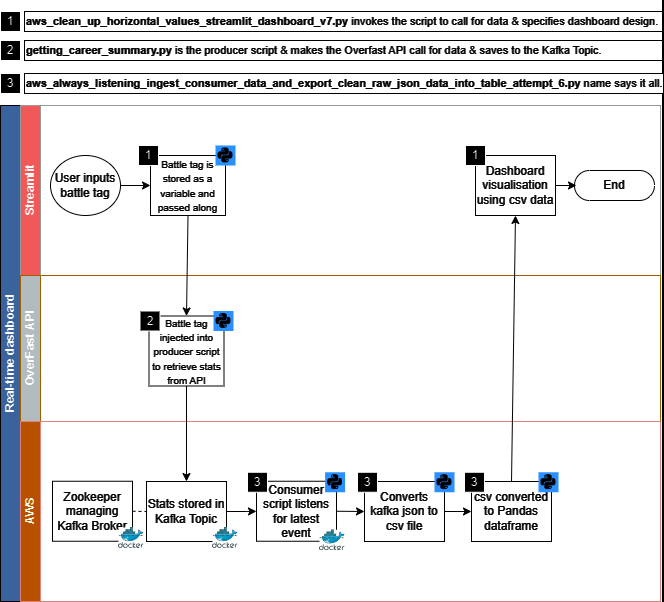

The diagram above was exported from draw.io. Its source (the exported page's mxGraphModel, read from the mxfile embedded in the PNG):
<mxGraphModel dx="819" dy="426" grid="0" gridSize="10" guides="1" tooltips="1" connect="1" arrows="1" fold="1" page="1" pageScale="1" pageWidth="827" pageHeight="1169" background="#000000" math="0" shadow="0">
  <root>
    <mxCell id="0" />
    <mxCell id="1" parent="0" />
    <mxCell id="07ebV6jmzRxAZikldRf5-93" value="" style="rounded=0;whiteSpace=wrap;html=1;fillColor=#000000;" parent="1" vertex="1">
      <mxGeometry x="120" y="15" width="661" height="601" as="geometry" />
    </mxCell>
    <mxCell id="dNxyNK7c78bLwvsdeMH5-19" value="Real-time dashboard" style="swimlane;html=1;childLayout=stackLayout;resizeParent=1;resizeParentMax=0;horizontal=0;startSize=20;horizontalStack=0;strokeColor=#FFFFFF;labelBackgroundColor=none;fillColor=#7EA6E0;" parent="1" vertex="1">
      <mxGeometry x="120" y="120" width="660" height="496" as="geometry" />
    </mxCell>
    <mxCell id="dNxyNK7c78bLwvsdeMH5-20" value="&lt;font color=&quot;#000000&quot;&gt;Streamlit&lt;/font&gt;" style="swimlane;html=1;startSize=20;horizontal=0;fillColor=#FF6666;strokeColor=#666666;fontColor=#333898;" parent="dNxyNK7c78bLwvsdeMH5-19" vertex="1">
      <mxGeometry x="20" width="640" height="170" as="geometry" />
    </mxCell>
    <mxCell id="dNxyNK7c78bLwvsdeMH5-24" value="&lt;font color=&quot;#ffffff&quot; style=&quot;font-size: 10px;&quot;&gt;Battle tag is stored as a variable and passed along&lt;/font&gt;" style="rounded=0;whiteSpace=wrap;html=1;fontFamily=Helvetica;fontSize=12;fontColor=#000000;align=center;fillColor=#000000;strokeColor=#FFFFFF;" parent="dNxyNK7c78bLwvsdeMH5-20" vertex="1">
      <mxGeometry x="130" y="50" width="75" height="60" as="geometry" />
    </mxCell>
    <mxCell id="dNxyNK7c78bLwvsdeMH5-30" value="&lt;font color=&quot;#ffffff&quot;&gt;Dashboard visualisation using csv data&lt;/font&gt;" style="rounded=0;whiteSpace=wrap;html=1;fontFamily=Helvetica;fontSize=12;fontColor=#000000;align=center;fillColor=#000000;strokeColor=#FFFFFF;" parent="dNxyNK7c78bLwvsdeMH5-20" vertex="1">
      <mxGeometry x="455" y="50" width="80" height="60" as="geometry" />
    </mxCell>
    <mxCell id="dNxyNK7c78bLwvsdeMH5-23" value="&lt;font color=&quot;#ffffff&quot;&gt;User inputs battle tag&lt;/font&gt;" style="ellipse;whiteSpace=wrap;html=1;fillColor=#000000;strokeColor=#FFFFFF;strokeWidth=1;" parent="dNxyNK7c78bLwvsdeMH5-20" vertex="1">
      <mxGeometry x="30" y="50" width="70" height="60" as="geometry" />
    </mxCell>
    <mxCell id="dNxyNK7c78bLwvsdeMH5-25" value="" style="edgeStyle=orthogonalEdgeStyle;rounded=0;orthogonalLoop=1;jettySize=auto;html=1;strokeColor=#FFFFFF;" parent="dNxyNK7c78bLwvsdeMH5-20" source="dNxyNK7c78bLwvsdeMH5-23" target="dNxyNK7c78bLwvsdeMH5-24" edge="1">
      <mxGeometry relative="1" as="geometry" />
    </mxCell>
    <mxCell id="rfad8nxnuctSV-Ku__vp-10" value="" style="shape=image;html=1;verticalAlign=top;verticalLabelPosition=bottom;labelBackgroundColor=#ffffff;imageAspect=0;aspect=fixed;image=https://cdn2.iconfinder.com/data/icons/boxicons-logos/24/bxl-python-128.png;imageBackground=#248AFF;" parent="dNxyNK7c78bLwvsdeMH5-20" vertex="1">
      <mxGeometry x="195" y="40" width="20" height="20" as="geometry" />
    </mxCell>
    <mxCell id="07ebV6jmzRxAZikldRf5-34" value="1" style="whiteSpace=wrap;html=1;aspect=fixed;fillColor=#FFFFFF;" parent="dNxyNK7c78bLwvsdeMH5-20" vertex="1">
      <mxGeometry x="118" y="40" width="20" height="20" as="geometry" />
    </mxCell>
    <mxCell id="07ebV6jmzRxAZikldRf5-52" value="1" style="whiteSpace=wrap;html=1;aspect=fixed;fillColor=#FFFFFF;" parent="dNxyNK7c78bLwvsdeMH5-20" vertex="1">
      <mxGeometry x="445" y="40" width="20" height="20" as="geometry" />
    </mxCell>
    <mxCell id="07ebV6jmzRxAZikldRf5-88" value="&lt;font color=&quot;#ffffff&quot;&gt;End&lt;/font&gt;" style="html=1;dashed=0;whiteSpace=wrap;shape=mxgraph.dfd.start;fillColor=#000000;strokeColor=#FFFFFF;" parent="dNxyNK7c78bLwvsdeMH5-20" vertex="1">
      <mxGeometry x="554" y="65" width="80" height="30" as="geometry" />
    </mxCell>
    <mxCell id="07ebV6jmzRxAZikldRf5-89" value="" style="endArrow=classic;html=1;rounded=0;exitX=1;exitY=0.5;exitDx=0;exitDy=0;strokeColor=#FFFFFF;entryX=0.025;entryY=0.5;entryDx=0;entryDy=0;entryPerimeter=0;" parent="dNxyNK7c78bLwvsdeMH5-20" source="dNxyNK7c78bLwvsdeMH5-30" target="07ebV6jmzRxAZikldRf5-88" edge="1">
      <mxGeometry width="50" height="50" relative="1" as="geometry">
        <mxPoint x="563" y="123" as="sourcePoint" />
        <mxPoint x="572" y="80" as="targetPoint" />
      </mxGeometry>
    </mxCell>
    <mxCell id="dNxyNK7c78bLwvsdeMH5-21" value="OverFast API" style="swimlane;html=1;startSize=20;horizontal=0;fillColor=#3D474A;strokeColor=#d79b00;" parent="dNxyNK7c78bLwvsdeMH5-19" vertex="1">
      <mxGeometry x="20" y="170" width="640" height="146" as="geometry" />
    </mxCell>
    <mxCell id="dNxyNK7c78bLwvsdeMH5-26" value="&lt;font color=&quot;#ffffff&quot; style=&quot;font-size: 10px;&quot;&gt;Battle tag injected into producer script to retrieve stats from API&lt;/font&gt;" style="rounded=0;whiteSpace=wrap;html=1;fontFamily=Helvetica;fontSize=12;fontColor=#000000;align=center;fillColor=#000000;strokeColor=#FFFFFF;" parent="dNxyNK7c78bLwvsdeMH5-21" vertex="1">
      <mxGeometry x="128.5" y="40.5" width="75" height="70" as="geometry" />
    </mxCell>
    <mxCell id="rfad8nxnuctSV-Ku__vp-4" value="" style="shape=image;html=1;verticalAlign=top;verticalLabelPosition=bottom;labelBackgroundColor=#ffffff;imageAspect=0;aspect=fixed;image=https://cdn2.iconfinder.com/data/icons/boxicons-logos/24/bxl-python-128.png;imageBackground=#248AFF;" parent="dNxyNK7c78bLwvsdeMH5-21" vertex="1">
      <mxGeometry x="193" y="35.5" width="20" height="20" as="geometry" />
    </mxCell>
    <mxCell id="07ebV6jmzRxAZikldRf5-35" value="2" style="whiteSpace=wrap;html=1;aspect=fixed;fillColor=#FFFFFF;" parent="dNxyNK7c78bLwvsdeMH5-21" vertex="1">
      <mxGeometry x="119.5" y="35.5" width="20" height="20" as="geometry" />
    </mxCell>
    <mxCell id="dNxyNK7c78bLwvsdeMH5-22" value="AWS" style="swimlane;html=1;startSize=20;horizontal=0;fillColor=#FF9900;strokeColor=#b85450;" parent="dNxyNK7c78bLwvsdeMH5-19" vertex="1">
      <mxGeometry x="20" y="316" width="640" height="180" as="geometry" />
    </mxCell>
    <mxCell id="rfad8nxnuctSV-Ku__vp-31" value="" style="edgeStyle=orthogonalEdgeStyle;rounded=0;orthogonalLoop=1;jettySize=auto;html=1;strokeColor=#FFFFFF;" parent="dNxyNK7c78bLwvsdeMH5-22" source="dNxyNK7c78bLwvsdeMH5-34" target="rfad8nxnuctSV-Ku__vp-29" edge="1">
      <mxGeometry relative="1" as="geometry" />
    </mxCell>
    <mxCell id="dNxyNK7c78bLwvsdeMH5-34" value="&lt;font color=&quot;#ffffff&quot;&gt;Stats stored in Kafka Topic&lt;/font&gt;" style="rounded=0;whiteSpace=wrap;html=1;fontFamily=Helvetica;fontSize=12;fontColor=#000000;align=center;fillColor=#000000;strokeColor=#FFFFFF;" parent="dNxyNK7c78bLwvsdeMH5-22" vertex="1">
      <mxGeometry x="126" y="60" width="80" height="60" as="geometry" />
    </mxCell>
    <mxCell id="rfad8nxnuctSV-Ku__vp-13" value="" style="image;sketch=0;aspect=fixed;html=1;points=[];align=center;fontSize=12;image=img/lib/mscae/Docker.svg;imageBackground=#000000;" parent="dNxyNK7c78bLwvsdeMH5-22" vertex="1">
      <mxGeometry x="192" y="106" width="25.61" height="21" as="geometry" />
    </mxCell>
    <mxCell id="rfad8nxnuctSV-Ku__vp-15" value="&lt;font color=&quot;#ffffff&quot;&gt;Zookeeper managing Kafka Broker&lt;/font&gt;" style="rounded=0;whiteSpace=wrap;html=1;fontFamily=Helvetica;fontSize=12;fontColor=#000000;align=center;fillColor=#000000;strokeColor=#FFFFFF;" parent="dNxyNK7c78bLwvsdeMH5-22" vertex="1">
      <mxGeometry x="32" y="59.75" width="80" height="60" as="geometry" />
    </mxCell>
    <mxCell id="rfad8nxnuctSV-Ku__vp-21" value="" style="endArrow=none;dashed=1;html=1;rounded=0;entryX=0;entryY=0.5;entryDx=0;entryDy=0;exitX=1;exitY=0.5;exitDx=0;exitDy=0;strokeColor=#FFFFFF;" parent="dNxyNK7c78bLwvsdeMH5-22" source="rfad8nxnuctSV-Ku__vp-15" target="dNxyNK7c78bLwvsdeMH5-34" edge="1">
      <mxGeometry width="50" height="50" relative="1" as="geometry">
        <mxPoint x="102" y="229.75" as="sourcePoint" />
        <mxPoint x="152" y="179.75" as="targetPoint" />
      </mxGeometry>
    </mxCell>
    <mxCell id="rfad8nxnuctSV-Ku__vp-29" value="&lt;font color=&quot;#ffffff&quot;&gt;Consumer script listens for latest event&lt;/font&gt;" style="rounded=0;whiteSpace=wrap;html=1;fontFamily=Helvetica;fontSize=12;fontColor=#000000;align=center;fillColor=#000000;strokeColor=#FFFFFF;" parent="dNxyNK7c78bLwvsdeMH5-22" vertex="1">
      <mxGeometry x="236" y="59.75" width="80" height="60" as="geometry" />
    </mxCell>
    <mxCell id="rfad8nxnuctSV-Ku__vp-32" value="" style="image;sketch=0;aspect=fixed;html=1;points=[];align=center;fontSize=12;image=img/lib/mscae/Docker.svg;imageBackground=#000000;" parent="dNxyNK7c78bLwvsdeMH5-22" vertex="1">
      <mxGeometry x="299" y="108.25" width="25.61" height="21" as="geometry" />
    </mxCell>
    <mxCell id="07ebV6jmzRxAZikldRf5-4" value="" style="shape=image;html=1;verticalAlign=top;verticalLabelPosition=bottom;labelBackgroundColor=#ffffff;imageAspect=0;aspect=fixed;image=https://cdn2.iconfinder.com/data/icons/boxicons-logos/24/bxl-python-128.png;imageBackground=#248AFF;" parent="dNxyNK7c78bLwvsdeMH5-22" vertex="1">
      <mxGeometry x="304.61" y="50.75" width="20" height="20" as="geometry" />
    </mxCell>
    <mxCell id="07ebV6jmzRxAZikldRf5-8" value="&lt;font color=&quot;#ffffff&quot;&gt;Converts kafka json to csv file&lt;/font&gt;" style="rounded=0;whiteSpace=wrap;html=1;fontFamily=Helvetica;fontSize=12;fontColor=#000000;align=center;fillColor=#000000;strokeColor=#FFFFFF;" parent="dNxyNK7c78bLwvsdeMH5-22" vertex="1">
      <mxGeometry x="344" y="60" width="80" height="60" as="geometry" />
    </mxCell>
    <mxCell id="07ebV6jmzRxAZikldRf5-9" value="" style="endArrow=classic;html=1;rounded=0;strokeColor=#FFFFFF;exitX=1;exitY=0.5;exitDx=0;exitDy=0;entryX=0;entryY=0.5;entryDx=0;entryDy=0;" parent="dNxyNK7c78bLwvsdeMH5-22" source="rfad8nxnuctSV-Ku__vp-29" target="07ebV6jmzRxAZikldRf5-8" edge="1">
      <mxGeometry width="50" height="50" relative="1" as="geometry">
        <mxPoint x="326" y="99.75" as="sourcePoint" />
        <mxPoint x="382" y="78.75" as="targetPoint" />
      </mxGeometry>
    </mxCell>
    <mxCell id="07ebV6jmzRxAZikldRf5-11" value="" style="endArrow=classic;html=1;rounded=0;strokeColor=#FFFFFF;exitX=1;exitY=0.5;exitDx=0;exitDy=0;entryX=0;entryY=0.5;entryDx=0;entryDy=0;" parent="dNxyNK7c78bLwvsdeMH5-22" source="07ebV6jmzRxAZikldRf5-8" target="07ebV6jmzRxAZikldRf5-53" edge="1">
      <mxGeometry width="50" height="50" relative="1" as="geometry">
        <mxPoint x="326" y="99.75" as="sourcePoint" />
        <mxPoint x="454" y="89.75" as="targetPoint" />
      </mxGeometry>
    </mxCell>
    <mxCell id="07ebV6jmzRxAZikldRf5-36" value="3" style="whiteSpace=wrap;html=1;aspect=fixed;fillColor=#FFFFFF;" parent="dNxyNK7c78bLwvsdeMH5-22" vertex="1">
      <mxGeometry x="227" y="50.75" width="20" height="20" as="geometry" />
    </mxCell>
    <mxCell id="07ebV6jmzRxAZikldRf5-37" value="" style="shape=image;html=1;verticalAlign=top;verticalLabelPosition=bottom;labelBackgroundColor=#ffffff;imageAspect=0;aspect=fixed;image=https://cdn2.iconfinder.com/data/icons/boxicons-logos/24/bxl-python-128.png;imageBackground=#248AFF;" parent="dNxyNK7c78bLwvsdeMH5-22" vertex="1">
      <mxGeometry x="414" y="50.75" width="20" height="20" as="geometry" />
    </mxCell>
    <mxCell id="07ebV6jmzRxAZikldRf5-53" value="&lt;font color=&quot;#ffffff&quot;&gt;csv converted to Pandas dataframe&lt;/font&gt;" style="rounded=0;whiteSpace=wrap;html=1;fontFamily=Helvetica;fontSize=12;fontColor=#000000;align=center;fillColor=#000000;strokeColor=#FFFFFF;" parent="dNxyNK7c78bLwvsdeMH5-22" vertex="1">
      <mxGeometry x="451" y="60" width="80" height="60" as="geometry" />
    </mxCell>
    <mxCell id="07ebV6jmzRxAZikldRf5-55" value="" style="shape=image;html=1;verticalAlign=top;verticalLabelPosition=bottom;labelBackgroundColor=#ffffff;imageAspect=0;aspect=fixed;image=https://cdn2.iconfinder.com/data/icons/boxicons-logos/24/bxl-python-128.png;imageBackground=#248AFF;" parent="dNxyNK7c78bLwvsdeMH5-22" vertex="1">
      <mxGeometry x="518" y="50.75" width="20" height="20" as="geometry" />
    </mxCell>
    <mxCell id="07ebV6jmzRxAZikldRf5-65" value="3" style="whiteSpace=wrap;html=1;aspect=fixed;fillColor=#FFFFFF;" parent="dNxyNK7c78bLwvsdeMH5-22" vertex="1">
      <mxGeometry x="337" y="50.75" width="20" height="20" as="geometry" />
    </mxCell>
    <mxCell id="07ebV6jmzRxAZikldRf5-85" value="3" style="whiteSpace=wrap;html=1;aspect=fixed;fillColor=#FFFFFF;" parent="dNxyNK7c78bLwvsdeMH5-22" vertex="1">
      <mxGeometry x="444" y="50.75" width="20" height="20" as="geometry" />
    </mxCell>
    <mxCell id="ceQR1HNPzpklpLtRRn-Q-1" value="" style="image;sketch=0;aspect=fixed;html=1;points=[];align=center;fontSize=12;image=img/lib/mscae/Docker.svg;imageBackground=#000000;" vertex="1" parent="dNxyNK7c78bLwvsdeMH5-22">
      <mxGeometry x="98" y="106" width="25.61" height="21" as="geometry" />
    </mxCell>
    <mxCell id="rfad8nxnuctSV-Ku__vp-26" value="" style="endArrow=classic;html=1;rounded=0;exitX=0.5;exitY=1;exitDx=0;exitDy=0;entryX=0.5;entryY=0;entryDx=0;entryDy=0;strokeColor=#FFFFFF;" parent="dNxyNK7c78bLwvsdeMH5-19" source="dNxyNK7c78bLwvsdeMH5-24" target="dNxyNK7c78bLwvsdeMH5-26" edge="1">
      <mxGeometry width="50" height="50" relative="1" as="geometry">
        <mxPoint x="180" y="180" as="sourcePoint" />
        <mxPoint x="230" y="130" as="targetPoint" />
      </mxGeometry>
    </mxCell>
    <mxCell id="rfad8nxnuctSV-Ku__vp-27" value="" style="endArrow=classic;html=1;rounded=0;strokeColor=#FFFFFF;exitX=0.5;exitY=1;exitDx=0;exitDy=0;entryX=0.5;entryY=0;entryDx=0;entryDy=0;" parent="dNxyNK7c78bLwvsdeMH5-19" source="dNxyNK7c78bLwvsdeMH5-26" target="dNxyNK7c78bLwvsdeMH5-34" edge="1">
      <mxGeometry width="50" height="50" relative="1" as="geometry">
        <mxPoint x="170" y="330" as="sourcePoint" />
        <mxPoint x="220" y="280" as="targetPoint" />
      </mxGeometry>
    </mxCell>
    <mxCell id="07ebV6jmzRxAZikldRf5-38" value="" style="endArrow=classic;html=1;rounded=0;strokeColor=#FFFFFF;exitX=0.5;exitY=0;exitDx=0;exitDy=0;entryX=0.5;entryY=1;entryDx=0;entryDy=0;" parent="dNxyNK7c78bLwvsdeMH5-19" source="07ebV6jmzRxAZikldRf5-53" target="dNxyNK7c78bLwvsdeMH5-30" edge="1">
      <mxGeometry width="50" height="50" relative="1" as="geometry">
        <mxPoint x="492.4999999999998" y="386.25" as="sourcePoint" />
        <mxPoint x="566" y="397" as="targetPoint" />
      </mxGeometry>
    </mxCell>
    <mxCell id="07ebV6jmzRxAZikldRf5-57" value="1" style="whiteSpace=wrap;html=1;aspect=fixed;fillColor=#FFFFFF;" parent="1" vertex="1">
      <mxGeometry x="120" y="26" width="20" height="20" as="geometry" />
    </mxCell>
    <mxCell id="07ebV6jmzRxAZikldRf5-60" value="&lt;font color=&quot;#ffffff&quot; style=&quot;font-size: 11px;&quot;&gt;&lt;b&gt;aws_clean_up_horizontal_values_streamlit_dashboard_v7.py&lt;/b&gt; invokes the script to call for data &amp;amp; specifies dashboard design.&lt;/font&gt;" style="rounded=0;whiteSpace=wrap;html=1;align=left;fillColor=#000000;strokeColor=#FFFFFF;" parent="1" vertex="1">
      <mxGeometry x="144" y="26" width="638" height="20" as="geometry" />
    </mxCell>
    <mxCell id="07ebV6jmzRxAZikldRf5-61" value="2" style="whiteSpace=wrap;html=1;aspect=fixed;fillColor=#FFFFFF;" parent="1" vertex="1">
      <mxGeometry x="120" y="55" width="20" height="20" as="geometry" />
    </mxCell>
    <mxCell id="07ebV6jmzRxAZikldRf5-62" value="&lt;font color=&quot;#ffffff&quot; style=&quot;font-size: 11px;&quot;&gt;&lt;b&gt;getting_career_summary.py&lt;/b&gt; is the producer script &amp;amp; makes the Overfast API call for data &amp;amp; saves to the Kafka Topic.&lt;/font&gt;" style="rounded=0;whiteSpace=wrap;html=1;align=left;fillColor=#000000;strokeColor=#FFFFFF;" parent="1" vertex="1">
      <mxGeometry x="144" y="55" width="638" height="20" as="geometry" />
    </mxCell>
    <mxCell id="07ebV6jmzRxAZikldRf5-63" value="3" style="whiteSpace=wrap;html=1;aspect=fixed;fillColor=#FFFFFF;" parent="1" vertex="1">
      <mxGeometry x="120" y="88" width="20" height="20" as="geometry" />
    </mxCell>
    <mxCell id="07ebV6jmzRxAZikldRf5-64" value="&lt;font color=&quot;#ffffff&quot; style=&quot;font-size: 11px;&quot;&gt;&lt;b&gt;aws_always_listening_ingest_consumer_data_and_export_clean_raw_json_data_into_table_attempt_6.py&lt;/b&gt; name says it all.&lt;/font&gt;" style="rounded=0;whiteSpace=wrap;html=1;align=left;fillColor=#000000;strokeColor=#FFFFFF;" parent="1" vertex="1">
      <mxGeometry x="144" y="88" width="639" height="20" as="geometry" />
    </mxCell>
  </root>
</mxGraphModel>